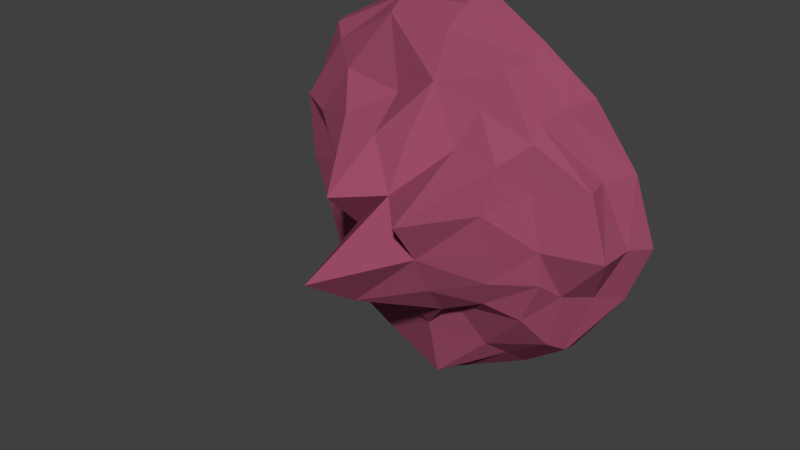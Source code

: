 # Source: sm-plat_unshattered.blend  (saved by Blender 2.74.0; exported with 4.5.12 LTS)
import bpy
from mathutils import Matrix  # noqa: F401  (used for matrix-valued properties, if any)

bpy.ops.wm.read_factory_settings(use_empty=True)
scene = bpy.context.scene
scene.name = 'Scene'

# ---- collections
col_collection_1 = bpy.data.collections.new('Collection 1'); scene.collection.children.link(col_collection_1)

# ---- materials (node trees are filled in below, after node groups)
mat_plattop = bpy.data.materials.new('platTop')
mat_plattop.alpha_threshold = 0.0
mat_plattop.use_transparent_shadow = False
mat_plattop.diffuse_color = (0.2529, 0.1246, 0.5926, 1.0)
mat_plattop.roughness = 0.5
mat_platbottom = bpy.data.materials.new('platBottom')
mat_platbottom.alpha_threshold = 0.0
mat_platbottom.use_transparent_shadow = False
mat_platbottom.diffuse_color = (0.3264, 0.07041, 0.1363, 1.0)
mat_platbottom.roughness = 0.5

# ---- material node trees

# ---- world
world_world = bpy.data.worlds.new('World'); scene.world = world_world
world_world.color = (0.05088, 0.05088, 0.05088)
world_world.use_sun_shadow = False
world_world.sun_shadow_jitter_overblur = 0.0
world_world.cycles.sampling_method = 'MANUAL'
world_world.cycles.sample_map_resolution = 256

# ---- meshes
me_cube_001 = bpy.data.meshes.new('Cube.001')
me_cube_001.from_pydata([(-0.5166, -0.3872, 0.5808), (-1.032, 0.1946, 1.013), (-0.5234, -0.2315, -0.6279), (-0.9679, 0.1953, -1.061), (0.6773, -0.3552, 0.5198), (1.032, 0.1585, 0.9009), (0.5823, -0.3056, -0.4959), (1.003, 0.1935, -0.8872), (-0.904, -0.0005222, 0.9104), (-1.398, 0.3348, -0.03123), (-0.8575, -0.03392, -0.9621), (-0.5553, -0.411, 0.006281), (0.09193, 0.2979, -1.481), (0.928, -0.04034, -0.8027), (0.06237, -0.4061, -0.6364), (1.437, 0.3172, -0.05518), (0.7935, -0.07185, 0.7389), (0.6729, -0.4156, -0.0494), (0.07105, 0.3192, 1.404), (0.07202, -0.4702, 0.5756), (-0.6363, 0.4248, 0.6464), (0.06898, -1.416, -0.05384), (0.08204, -0.0754, 1.205), (1.331, -0.08971, -0.04177), (0.08617, -0.1266, -1.332), (-1.142, -0.05035, -0.008393), (-0.9955, 0.08045, 1.003), (-1.17, 0.2662, -0.5368), (-0.6894, -0.1357, -0.7804), (-0.526, -0.4757, 0.2722), (0.5924, 0.2501, -1.22), (0.8092, -0.195, -0.5914), (-0.2281, -0.3602, -0.6554), (1.299, 0.258, 0.4445), (0.8154, -0.1726, 0.6478), (0.6507, -0.3859, -0.2904), (-0.4725, 0.2807, 1.311), (0.3476, -0.3438, 0.5393), (-0.6973, -0.159, 0.7917), (-1.348, 0.2922, 0.4982), (-0.9018, 0.08224, -1.011), (-0.5365, -0.2912, -0.2177), (-0.478, 0.2557, -1.316), (1.002, 0.07943, -0.8712), (0.3169, -0.3907, -0.5992), (1.313, 0.2496, -0.4338), (0.9016, 0.02954, 0.8328), (0.6559, -0.4731, 0.2282), (0.5855, 0.2317, 1.156), (-0.1888, -0.4782, 0.5478), (-0.8942, 0.4594, 0.1418), (0.8826, 0.4419, 0.1403), (-0.001307, 0.4472, 0.9619), (-0.09557, 0.4714, -0.8892), (0.3741, -0.7582, -0.05384), (-0.2361, -0.5982, -0.05063), (0.06898, -0.6433, 0.2513), (0.06898, -0.9782, -0.3589), (0.108, -0.2516, 0.909), (0.07723, 0.1237, 1.317), (0.527, -0.08941, 1.024), (-0.3925, -0.06756, 1.215), (0.9379, -0.2312, -0.03065), (1.351, 0.1366, -0.02417), (1.021, -0.06365, -0.3924), (1.185, -0.06576, 0.3881), (0.08232, -0.2304, -0.8736), (0.08057, 0.1, -1.415), (-0.3956, -0.07312, -1.165), (0.4592, -0.07323, -0.9715), (-0.7632, -0.1726, 0.12), (-1.33, 0.1478, -0.009396), (-1.179, -0.05248, 0.4659), (-0.9966, -0.02994, -0.4622), (-1.08, 0.114, -0.4833), (-1.25, 0.1177, 0.486), (-0.92, -0.1929, 0.4475), (0.5407, 0.06722, -1.082), (-0.4497, 0.08738, -1.212), (-0.3081, -0.1818, -0.8972), (1.165, 0.08502, 0.4119), (1.165, 0.1099, -0.4152), (0.9505, -0.2149, -0.2707), (-0.433, 0.09757, 1.288), (0.6129, 0.1048, 1.062), (0.4341, -0.2067, 0.7872), (-0.2407, -0.4062, -0.3085), (-0.2249, -0.8985, 0.24), (0.3628, -0.9557, 0.24), (0.4623, 0.3672, -0.004984), (0.7897, 0.3623, 0.5698), (-0.8467, 0.4113, 0.7908), (-0.6996, 0.3575, -0.56), (0.3651, -0.607, -0.3479), (-0.238, -0.182, 0.7376), (0.8401, -0.1977, 0.334), (0.2936, -0.2086, -0.651), (-0.7356, -0.178, -0.374)], [], [(97, 28, 2), (96, 31, 6), (95, 34, 4), (94, 38, 0), (93, 44, 6), (92, 42, 3), (50, 9, 39), (90, 51, 20), (30, 12, 53), (54, 17, 47), (55, 21, 56), (32, 14, 57), (58, 19, 37), (84, 59, 22), (83, 26, 8), (62, 17, 35), (81, 63, 23), (80, 46, 16), (66, 14, 32), (78, 67, 24), (77, 43, 13), (70, 11, 29), (75, 71, 25), (74, 40, 10), (74, 73, 25), (27, 74, 71), (27, 3, 40), (75, 72, 8), (39, 75, 26), (39, 9, 71), (76, 29, 0), (72, 76, 38), (72, 25, 70), (77, 69, 24), (30, 77, 67), (30, 7, 43), (78, 68, 10), (42, 78, 40), (42, 12, 67), (79, 32, 2), (68, 79, 28), (68, 24, 66), (80, 65, 23), (33, 80, 63), (33, 5, 46), (81, 64, 13), (45, 81, 43), (45, 15, 63), (82, 35, 6), (64, 82, 31), (64, 23, 62), (83, 61, 22), (36, 83, 59), (36, 1, 26), (84, 60, 16), (48, 84, 46), (48, 18, 59), (85, 37, 4), (60, 85, 34), (60, 22, 58), (55, 86, 57), (41, 86, 55), (2, 32, 86), (49, 87, 56), (0, 29, 87), (29, 11, 55), (88, 47, 4), (56, 88, 37), (56, 21, 54), (89, 53, 20), (45, 89, 51), (7, 30, 89), (48, 90, 52), (5, 33, 90), (33, 15, 51), (91, 39, 1), (52, 91, 36), (20, 50, 91), (50, 92, 27), (20, 53, 92), (53, 12, 42), (54, 93, 35), (57, 93, 54), (57, 14, 44), (58, 94, 49), (61, 94, 58), (61, 8, 38), (62, 95, 47), (65, 95, 62), (65, 16, 34), (66, 96, 44), (69, 96, 66), (69, 13, 31), (70, 97, 41), (73, 97, 70), (73, 10, 28), (41, 97, 2), (44, 96, 6), (47, 95, 4), (49, 94, 0), (35, 93, 6), (27, 92, 3), (91, 50, 39), (52, 90, 20), (89, 30, 53), (88, 54, 47), (87, 55, 56), (86, 32, 57), (85, 58, 37), (60, 84, 22), (61, 83, 8), (82, 62, 35), (64, 81, 23), (65, 80, 16), (79, 66, 32), (68, 78, 24), (69, 77, 13), (76, 70, 29), (72, 75, 25), (73, 74, 10), (71, 74, 25), (9, 27, 71), (74, 27, 40), (26, 75, 8), (1, 39, 26), (75, 39, 71), (38, 76, 0), (8, 72, 38), (76, 72, 70), (67, 77, 24), (12, 30, 67), (77, 30, 43), (40, 78, 10), (3, 42, 40), (78, 42, 67), (28, 79, 2), (10, 68, 28), (79, 68, 66), (63, 80, 23), (15, 33, 63), (80, 33, 46), (43, 81, 13), (7, 45, 43), (81, 45, 63), (31, 82, 6), (13, 64, 31), (82, 64, 62), (59, 83, 22), (18, 36, 59), (83, 36, 26), (46, 84, 16), (5, 48, 46), (84, 48, 59), (34, 85, 4), (16, 60, 34), (85, 60, 58), (21, 55, 57), (11, 41, 55), (41, 2, 86), (19, 49, 56), (49, 0, 87), (87, 29, 55), (37, 88, 4), (19, 56, 37), (88, 56, 54), (51, 89, 20), (15, 45, 51), (45, 7, 89), (18, 48, 52), (48, 5, 90), (90, 33, 51), (36, 91, 1), (18, 52, 36), (52, 20, 91), (9, 50, 27), (50, 20, 92), (92, 53, 42), (17, 54, 35), (21, 57, 54), (93, 57, 44), (19, 58, 49), (22, 61, 58), (94, 61, 38), (17, 62, 47), (23, 65, 62), (95, 65, 34), (14, 66, 44), (24, 69, 66), (96, 69, 31), (11, 70, 41), (25, 73, 70), (97, 73, 28)])
me_cube_001.polygons.foreach_set('material_index', [1, 1, 1, 1, 1, 0, 0, 0, 0, 1, 1, 1, 1, 1, 1, 1, 1, 1, 1, 1, 1, 1, 1, 1, 1, 1, 1, 1, 1, 1, 1, 1, 1, 1, 1, 1, 1, 1, 1, 1, 1, 1, 1, 1, 1, 1, 1, 1, 1, 1, 1, 1, 1, 1, 1, 1, 1, 1, 1, 1, 1, 1, 1, 1, 1, 1, 1, 1, 1, 0, 0, 0, 0, 0, 0, 0, 0, 0, 0, 0, 0, 1, 1, 1, 1, 1, 1, 1, 1, 1, 1, 1, 1, 1, 1, 1, 1, 1, 1, 1, 1, 0, 0, 0, 0, 1, 1, 1, 1, 1, 1, 1, 1, 1, 1, 1, 1, 1, 1, 1, 1, 1, 1, 1, 1, 1, 1, 1, 1, 1, 1, 1, 1, 1, 1, 1, 1, 1, 1, 1, 1, 1, 1, 1, 1, 1, 1, 1, 1, 1, 1, 1, 1, 1, 1, 1, 1, 1, 1, 1, 1, 1, 1, 1, 1, 0, 0, 0, 0, 0, 0, 0, 0, 0, 0, 0, 0, 1, 1, 1, 1, 1, 1, 1, 1, 1, 1, 1, 1, 1, 1, 1])
me_cube_001.materials.append(mat_plattop)
me_cube_001.materials.append(mat_platbottom)
me_cube_001.use_remesh_preserve_volume = False
me_cube_001.use_remesh_preserve_attributes = False
me_cube_001.use_mirror_vertex_groups = False
me_cube_001.update()

# ---- objects
ob_cube = bpy.data.objects.new('Cube', me_cube_001)

# ---- transforms, parenting, visibility, modifiers, constraints
ob_cube.location = (0.0, 0.0, 0.0)
ob_cube.scale = (2.342, 2.342, 2.342)
ob_cube.lineart.crease_threshold = 0.0

# ---- collection membership
col_collection_1.objects.link(ob_cube)

# ---- scene / render settings (as saved in the file)
scene.frame_start = 1; scene.frame_end = 250; scene.frame_set(1)
scene.render.engine = 'BLENDER_EEVEE_NEXT'
scene.render.resolution_percentage = 50
scene.render.dither_intensity = 0.0
scene.cycles.use_denoising = False
scene.cycles.samples = 10
scene.cycles.sampling_pattern = 'TABULATED_SOBOL'
scene.cycles.light_sampling_threshold = 0.0
scene.cycles.use_adaptive_sampling = False
scene.cycles.use_light_tree = False
scene.cycles.blur_glossy = 0.0
scene.cycles.pixel_filter_type = 'GAUSSIAN'
scene.cycles.sample_clamp_indirect = 0.0
scene.view_settings.view_transform = 'Standard'
bpy.context.view_layer.update()

# ---- added for rendering (the .blend has no active camera and no usable light): camera, sun
cam_auto = bpy.data.cameras.new('AutoCamera')
cam_auto.lens = 50.0
cam_auto.sensor_width = 36.0
cam_auto.clip_end = 1000.0
ob_auto_camera = bpy.data.objects.new('AutoCamera', cam_auto)
scene.collection.objects.link(ob_auto_camera)
ob_auto_camera.location = (9.71626, -12.7102, 7.64576)
ob_auto_camera.rotation_euler = (1.09748, -7.21219e-08, 0.694738)
scene.camera = ob_auto_camera
light_auto_sun = bpy.data.lights.new('AutoSun', 'SUN')
light_auto_sun.energy = 3.0
light_auto_sun.angle = 0.0523599
ob_auto_sun = bpy.data.objects.new('AutoSun', light_auto_sun)
scene.collection.objects.link(ob_auto_sun)
ob_auto_sun.rotation_euler = (0.872665, 0.174533, 0.523599)
bpy.context.view_layer.update()
